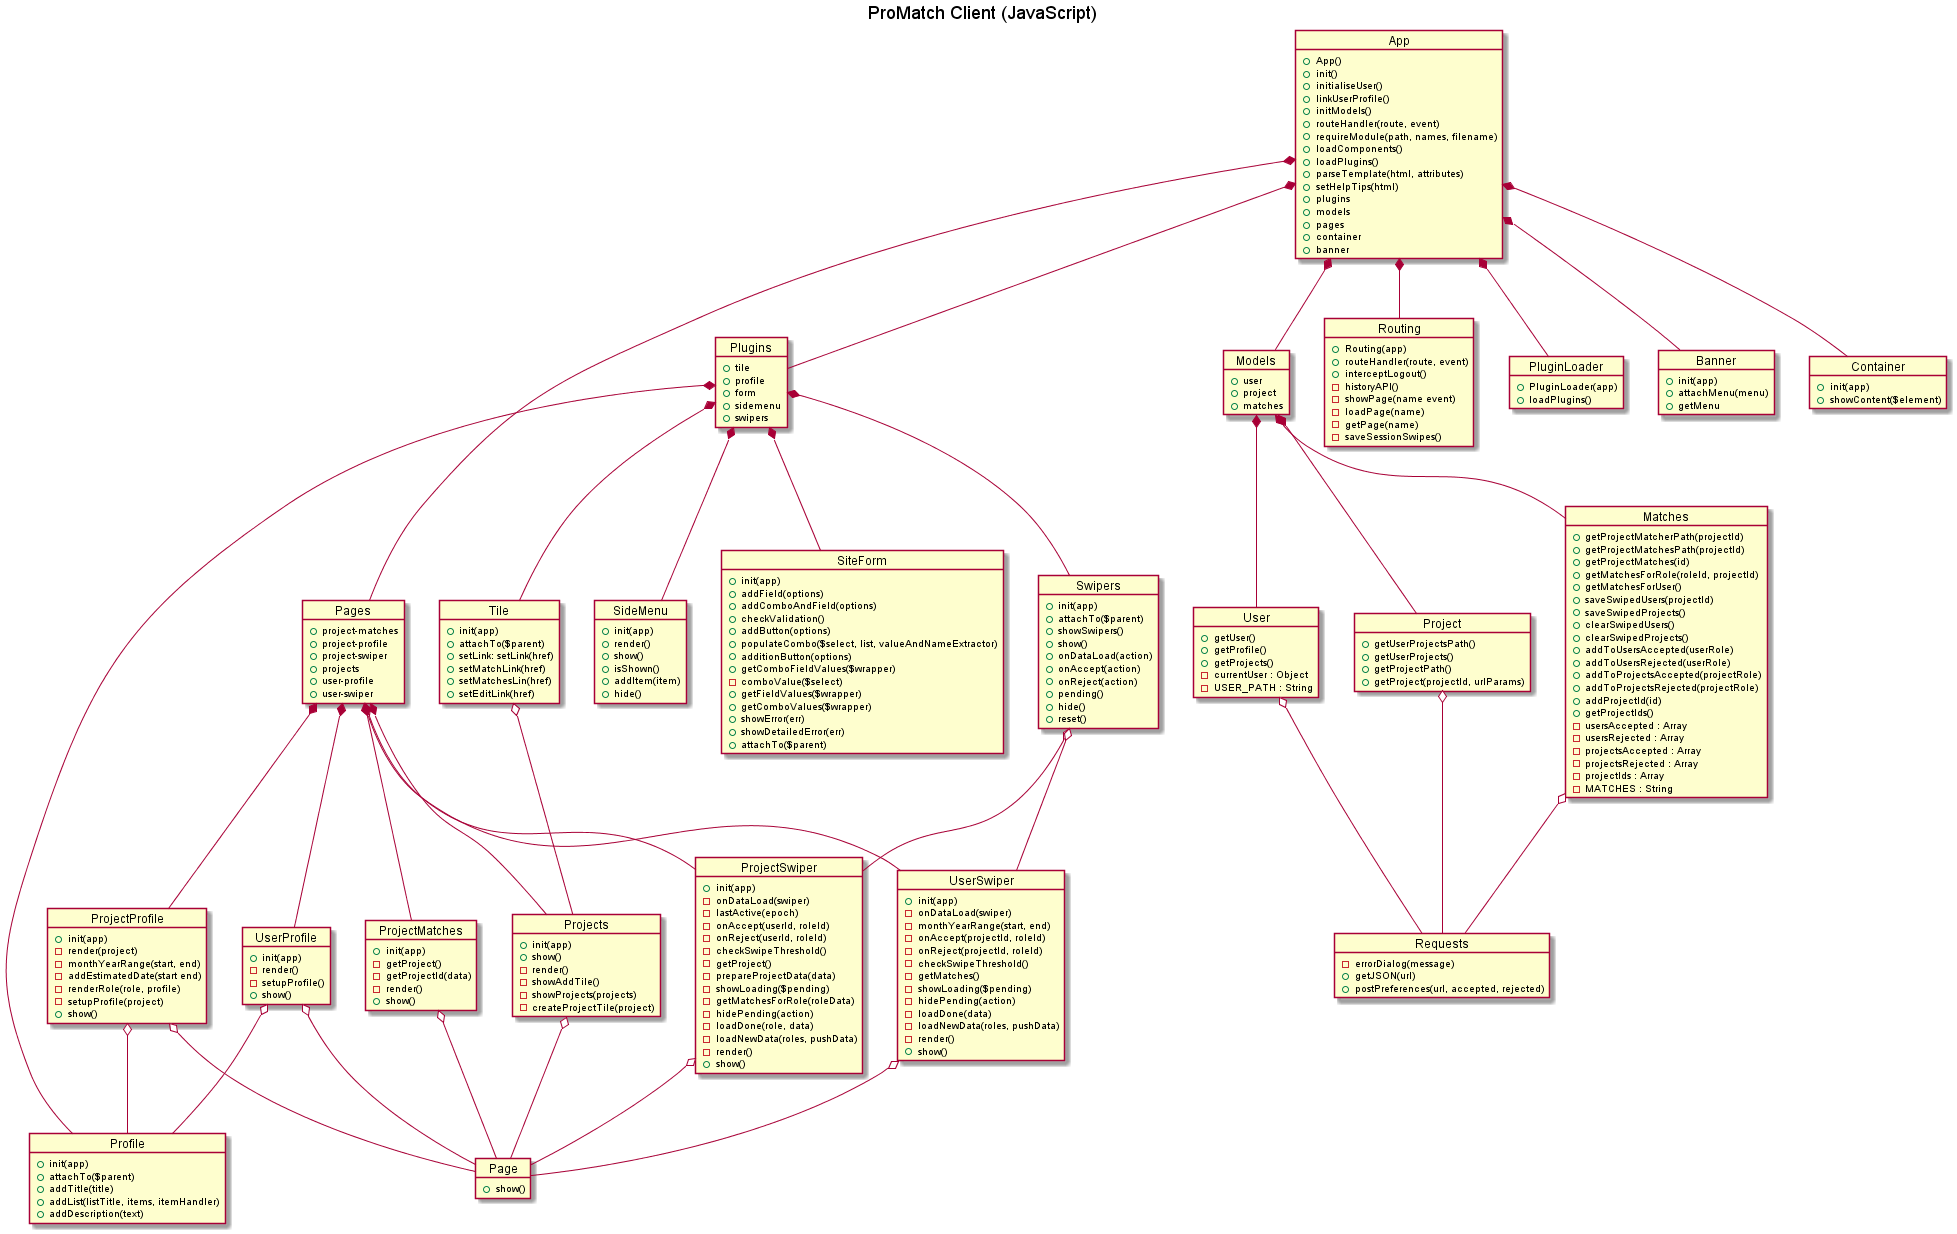

The diagram above was rendered by PlantUML. Its source (embedded in the PNG):
@startuml
skinParam backgroundColor white
title ProMatch Client (JavaScript)
object App{
	+App()
	+init()
	+initialiseUser()
	+linkUserProfile()
	+initModels()
	+routeHandler(route, event)
	+requireModule(path, names, filename)
	+loadComponents()
	+loadPlugins()
	+parseTemplate(html, attributes)
	+setHelpTips(html)
	+plugins
	+models
	+pages
	+container
	+banner
}
App *-- Pages
object Pages {
	+project-matches
	+project-profile
	+project-swiper
	+projects
	+user-profile
	+user-swiper
	
}
App *-- Plugins
object Plugins {
	+tile
	+profile
	+form
	+sidemenu
	+swipers	
}
App *-- Models
object Models {
	+ user
	+ project
	+ matches
}

App *-- Routing
App *-- PluginLoader
object Routing {
	+Routing(app)
	+routeHandler(route, event)
	+interceptLogout()
	-historyAPI()
	-showPage(name event)
	-loadPage(name)
	-getPage(name)
	-saveSessionSwipes()
}
object Banner {
	+init(app)
	+attachMenu(menu)
	+getMenu
}
object Container {
	+init(app)
	+showContent($element)
}
App *-- Banner
App *-- Container

object User {
	+getUser()
	+getProfile()
	+getProjects()
	-currentUser : Object
	-USER_PATH : String
}
object Project {
	+getUserProjectsPath()
	+getUserProjects()
	+getProjectPath()
	+getProject(projectId, urlParams)
}
object Matches {
	+getProjectMatcherPath(projectId)
	+getProjectMatchesPath(projectId)
	+getProjectMatches(id)
	+getMatchesForRole(roleId, projectId)
	+getMatchesForUser()
	+saveSwipedUsers(projectId)
	+saveSwipedProjects()
	+clearSwipedUsers()
	+clearSwipedProjects()
	+addToUsersAccepted(userRole)
	+addToUsersRejected(userRole)
	+addToProjectsAccepted(projectRole)
	+addToProjectsRejected(projectRole)
	+addProjectId(id)
	+getProjectIds()
	-usersAccepted : Array
	-usersRejected : Array
	-projectsAccepted : Array
	-projectsRejected : Array
	-projectIds : Array
	-MATCHES : String
}
object Requests {
	-errorDialog(message)
	+getJSON(url)
	+postPreferences(url, accepted, rejected)
}
Models *-- User
Models *-- Project
Models *-- Matches
User o-- Requests
Project o-- Requests
Matches o-- Requests


object PluginLoader {
	+PluginLoader(app)
	+loadPlugins()
}
object SideMenu {
	+init(app)
	+render()
	+show()
	+isShown()
	+addItem(item)
	+hide()
}
object Profile {
	+init(app)
	+attachTo($parent)
	+addTitle(title)
	+addList(listTitle, items, itemHandler)
	+addDescription(text)
}
object Tile {
	+init(app)
	+attachTo($parent)
	+setLink: setLink(href)
    +setMatchLink(href)
    +setMatchesLin(href)
    +setEditLink(href)
}
object Swipers {
	+init(app)
	+attachTo($parent)
	+showSwipers()
	+show()
	+onDataLoad(action)
	+onAccept(action)
	+onReject(action)
	+pending()
	+hide()
	+reset()
}
object SiteForm {
	+init(app)
	+addField(options)
	+addComboAndField(options)
	+checkValidation()
	+addButton(options)
	+populateCombo($select, list, valueAndNameExtractor)
	+additionButton(options)
	+getComboFieldValues($wrapper)
	-comboValue($select)
	+getFieldValues($wrapper)
	+getComboValues($wrapper)
	+showError(err)
	+showDetailedError(err)
	+attachTo($parent)
}
Plugins *-- Profile
Plugins *-- SideMenu
Plugins *-- Tile
Plugins *-- Swipers
Plugins *-- SiteForm

object Page {
	+show()
}

object ProjectMatches {
	+init(app)
	-getProject()
	-getProjectId(data)
	-render()
	+show()
	
}
object ProjectProfile {
	+init(app)
	-render(project)
	-monthYearRange(start, end)
	-addEstimatedDate(start end)
	-renderRole(role, profile)
	-setupProfile(project)
	+show()
	
}
ProjectProfile o-- Profile
object ProjectSwiper {
	+init(app)
	-onDataLoad(swiper)
	-lastActive(epoch)
	-onAccept(userId, roleId)
	-onReject(userId, roleId)
	-checkSwipeThreshold()
	-getProject()
	-prepareProjectData(data)
	-showLoading($pending)
	-getMatchesForRole(roleData)
	-hidePending(action)
	-loadDone(role, data)
	-loadNewData(roles, pushData)
	-render()
	+show()
}
Swipers o-- ProjectSwiper
object Projects {
	+init(app)
	+show()
	-render()
	-showAddTile()
	-showProjects(projects)
	-createProjectTile(project)
	
}
Tile o-- Projects
object UserProfile {
	+init(app)
	-render()
	-setupProfile()
	+show()
}
UserProfile o-- Profile
object UserSwiper {
	+init(app)
	-onDataLoad(swiper)
	-monthYearRange(start, end)
	-onAccept(projectId, roleId)
	-onReject(projectId, roleId)
	-checkSwipeThreshold()
	-getMatches()
	-showLoading($pending)
	-hidePending(action)
	-loadDone(data)
	-loadNewData(roles, pushData)
	-render()
	+show()
}
Swipers o-- UserSwiper
ProjectMatches o-- Page
ProjectProfile o-- Page
ProjectSwiper o-- Page
Projects o-- Page
UserProfile o-- Page
UserSwiper o-- Page

Pages *-- ProjectMatches
Pages *-- ProjectProfile
Pages *-- ProjectSwiper
Pages *-- Projects
Pages *-- UserProfile
Pages *-- UserSwiper

@enduml